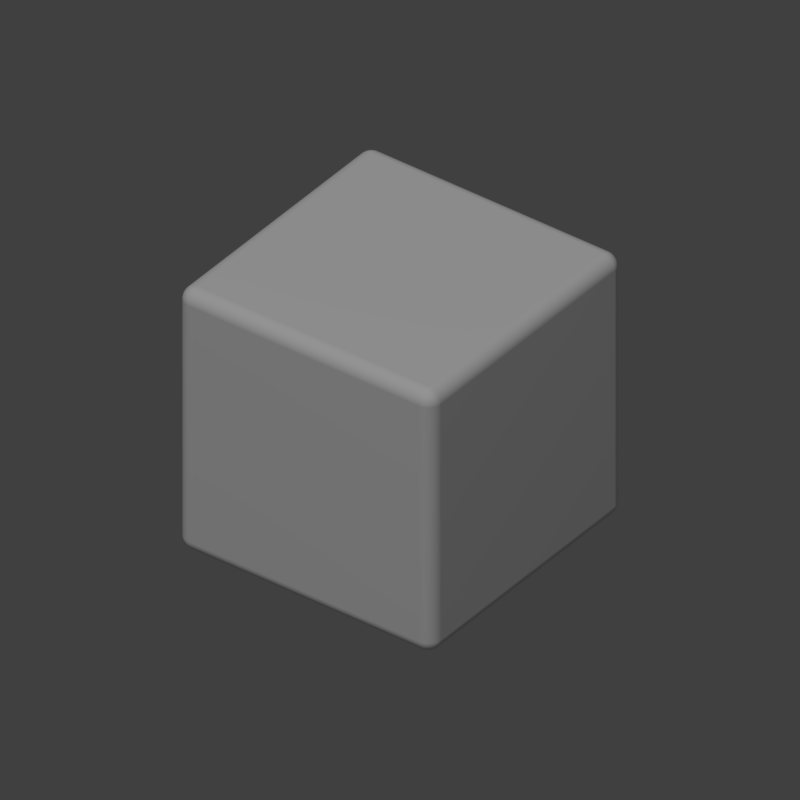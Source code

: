 # Source: loading.blend  (saved by Blender 2.78.0; exported with 4.5.12 LTS)
import bpy
from mathutils import Matrix  # noqa: F401  (used for matrix-valued properties, if any)

bpy.ops.wm.read_factory_settings(use_empty=True)
scene = bpy.context.scene
scene.name = 'Scene'

# ---- collections
col_collection_1 = bpy.data.collections.new('Collection 1'); scene.collection.children.link(col_collection_1)

# ---- world
world_world = bpy.data.worlds.new('World'); scene.world = world_world
world_world.color = (0.05088, 0.05088, 0.05088)
world_world.use_sun_shadow = False
world_world.sun_shadow_jitter_overblur = 0.0
world_world.cycles.sampling_method = 'MANUAL'

# ---- cameras
cam_camera = bpy.data.cameras.new('Camera')
cam_camera.type = 'ORTHO'
cam_camera.clip_end = 100.0
cam_camera.lens = 35.0
cam_camera.sensor_width = 32.0
cam_camera.sensor_height = 18.0
cam_camera.ortho_scale = 5.0
cam_camera.display_size = 2.0
cam_camera.dof.focus_distance = 0.0

# ---- lights
light_sun = bpy.data.lights.new('Sun', 'SUN')
light_sun.transmission_factor = 0.0
light_sun.angle = 0.1993
light_sun.energy = 1.0
light_sun.shadow_buffer_clip_start = 0.5
light_sun.shadow_soft_size = 0.1
light_sun.shadow_cascade_max_distance = 1000.0

# ---- meshes
me_cube = bpy.data.meshes.new('Cube')
me_cube.from_pydata([(-1.0, -1.0, -1.0), (-1.0, -1.0, 1.0), (-1.0, 1.0, -1.0), (-1.0, 1.0, 1.0), (1.0, -1.0, -1.0), (1.0, -1.0, 1.0), (1.0, 1.0, -1.0), (1.0, 1.0, 1.0)], [], [(0, 1, 3, 2), (2, 3, 7, 6), (6, 7, 5, 4), (4, 5, 1, 0), (2, 6, 4, 0), (7, 3, 1, 5)])
me_cube.polygons.foreach_set('use_smooth', [True] * 6)
me_cube.use_remesh_preserve_volume = False
me_cube.use_remesh_preserve_attributes = False
me_cube.use_mirror_vertex_groups = False
me_cube.update()

# ---- objects
ob_sun = bpy.data.objects.new('Sun', light_sun)
ob_empty_001 = bpy.data.objects.new('Empty.001', None)
ob_empty = bpy.data.objects.new('Empty', None)
ob_cube = bpy.data.objects.new('Cube', me_cube)
ob_camera = bpy.data.objects.new('Camera', cam_camera)

# ---- transforms, parenting, visibility, modifiers, constraints
ob_sun.location = (0.0, 0.0, 0.0)
ob_sun.rotation_euler = (0.2411, -0.4883, -0.02322)
ob_sun.lineart.crease_threshold = 0.0
ob_empty_001.location = (-2.0, 2.0, 0.0)
ob_empty_001.rotation_euler = (0.0, 0.0, -2.094)
ob_empty_001.empty_image_offset = (0.0, 0.0)
ob_empty_001.lineart.crease_threshold = 0.0
ob_empty.location = (0.0, 0.0, 0.0)
ob_empty.rotation_euler = (0.9553, 3.937e-08, -0.7854)
ob_empty.empty_image_offset = (0.0, 0.0)
ob_empty.lineart.crease_threshold = 0.0
_c = ob_empty.constraints.new('COPY_ROTATION'); _c.name = 'Copy Rotation'
_c.owner_space = 'LOCAL'
_c.target = ob_empty_001
_c.use_x = False
_c.use_y = False
ob_cube.parent = ob_empty
ob_cube.matrix_parent_inverse = Matrix(((0.7071, -0.7071, -4.867e-08, 0.0), (0.4082, 0.4082, 0.8165, 0.0), (-0.5774, -0.5774, 0.5774, 0.0), (0.0, 0.0, 0.0, 1.0)))
ob_cube.location = (0.0, 0.0, 0.0)
ob_cube.rotation_euler = (-3.576e-07, -1.431, 1.571)
ob_cube.lineart.crease_threshold = 0.0
_m = ob_cube.modifiers.new('Bevel', 'BEVEL')
_m.segments = 32
_m.limit_method = 'NONE'
_m.spread = 0.0
ob_camera.location = (-5.0, -5.0, 5.0)
ob_camera.rotation_euler = (1.047, -0.0, -0.7854)
ob_camera.lineart.crease_threshold = 0.0
_c = ob_camera.constraints.new('LOCKED_TRACK'); _c.name = 'Locked Track'
_c.target = ob_cube
_c.track_axis = 'TRACK_NEGATIVE_Z'
_c.lock_axis = 'LOCK_X'

# ---- collection membership
col_collection_1.objects.link(ob_sun)
col_collection_1.objects.link(ob_empty_001)
col_collection_1.objects.link(ob_empty)
col_collection_1.objects.link(ob_cube)
col_collection_1.objects.link(ob_camera)

# ---- scene / render settings (as saved in the file)
scene.camera = ob_camera
scene.frame_start = 0; scene.frame_end = 80; scene.frame_set(68)
scene.render.engine = 'CYCLES'
scene.render.image_settings.color_depth = '16'
scene.render.resolution_x = 64
scene.render.resolution_y = 64
scene.render.fps = 30
scene.render.dither_intensity = 0.0
scene.render.film_transparent = True
scene.render.use_motion_blur = True
scene.cycles.use_denoising = False
scene.cycles.samples = 512
scene.cycles.sampling_pattern = 'TABULATED_SOBOL'
scene.cycles.light_sampling_threshold = 0.0
scene.cycles.use_adaptive_sampling = False
scene.cycles.use_light_tree = False
scene.cycles.blur_glossy = 0.0
scene.cycles.sample_clamp_direct = 4.0
scene.cycles.sample_clamp_indirect = 2.0
scene.view_settings.look = 'Medium High Contrast'
scene.view_settings.view_transform = 'Standard'
bpy.context.view_layer.update()
